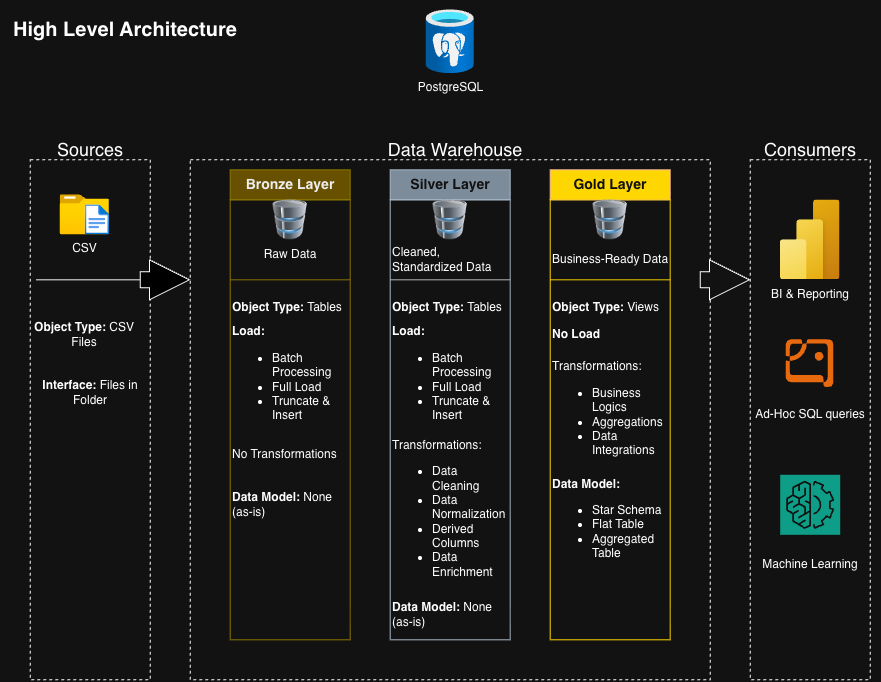

The diagram above was exported from draw.io. Its source (the exported page's mxGraphModel, read from the mxfile embedded in the PNG):
<mxGraphModel dx="1949" dy="698" grid="1" gridSize="10" guides="1" tooltips="1" connect="1" arrows="1" fold="1" page="1" pageScale="1" pageWidth="850" pageHeight="1100" math="0" shadow="0">
  <root>
    <mxCell id="0" />
    <mxCell id="1" parent="0" />
    <mxCell id="5yU3FjEt6ylgbHguZ4g6-1" parent="1" style="rounded=0;whiteSpace=wrap;html=1;fillColor=none;gradientColor=none;strokeWidth=0;strokeColor=none;fontStyle=1;fontSize=20;" value="High Level Architecture" vertex="1">
      <mxGeometry height="60" width="250" x="-30" as="geometry" />
    </mxCell>
    <mxCell id="5yU3FjEt6ylgbHguZ4g6-2" parent="1" style="rounded=0;whiteSpace=wrap;html=1;fillColor=none;dashed=1;strokeColor=default;" value="" vertex="1">
      <mxGeometry height="520" width="120" y="160" as="geometry" />
    </mxCell>
    <mxCell id="5yU3FjEt6ylgbHguZ4g6-3" parent="1" style="rounded=0;whiteSpace=wrap;html=1;fillColor=none;strokeColor=none;" value="&lt;font style=&quot;font-size: 18px;&quot;&gt;Sources&lt;/font&gt;" vertex="1">
      <mxGeometry height="60" width="120" y="120" as="geometry" />
    </mxCell>
    <mxCell id="5yU3FjEt6ylgbHguZ4g6-4" parent="1" style="rounded=0;whiteSpace=wrap;html=1;fillColor=none;dashed=1;strokeColor=default;" value="" vertex="1">
      <mxGeometry height="520" width="520" x="160" y="160" as="geometry" />
    </mxCell>
    <mxCell id="5yU3FjEt6ylgbHguZ4g6-5" edge="1" parent="1" source="5yU3FjEt6ylgbHguZ4g6-3" style="edgeStyle=orthogonalEdgeStyle;rounded=0;orthogonalLoop=1;jettySize=auto;html=1;innerLoopWaypoints=1;exitX=0.5;exitY=1;exitDx=0;exitDy=0;" target="5yU3FjEt6ylgbHguZ4g6-3">
      <mxGeometry relative="1" as="geometry" />
    </mxCell>
    <mxCell id="5yU3FjEt6ylgbHguZ4g6-6" parent="1" style="rounded=0;whiteSpace=wrap;html=1;fillColor=none;strokeColor=none;" value="&lt;font style=&quot;font-size: 18px;&quot;&gt;Data Warehouse&lt;/font&gt;" vertex="1">
      <mxGeometry height="60" width="170" x="340" y="120" as="geometry" />
    </mxCell>
    <mxCell id="5yU3FjEt6ylgbHguZ4g6-7" parent="1" style="rounded=0;whiteSpace=wrap;html=1;fillColor=none;dashed=1;strokeColor=default;" value="" vertex="1">
      <mxGeometry height="520" width="120" x="720" y="160" as="geometry" />
    </mxCell>
    <mxCell id="5yU3FjEt6ylgbHguZ4g6-8" parent="1" style="rounded=0;whiteSpace=wrap;html=1;fillColor=none;strokeColor=none;" value="&lt;font style=&quot;font-size: 18px;&quot;&gt;Consumers&lt;/font&gt;" vertex="1">
      <mxGeometry height="60" width="140" x="710" y="120" as="geometry" />
    </mxCell>
    <mxCell id="5yU3FjEt6ylgbHguZ4g6-9" parent="1" style="rounded=0;whiteSpace=wrap;html=1;fillColor=#e3c800;strokeColor=#B09500;fontColor=#000000;" value="&lt;font style=&quot;font-size: 14px;&quot;&gt;&lt;b&gt;Bronze Layer&lt;/b&gt;&lt;/font&gt;" vertex="1">
      <mxGeometry height="30" width="120" x="200" y="170" as="geometry" />
    </mxCell>
    <mxCell id="5yU3FjEt6ylgbHguZ4g6-10" parent="1" style="rounded=0;whiteSpace=wrap;html=1;fillColor=none;strokeColor=#B09500;fontColor=#000000;" value="" vertex="1">
      <mxGeometry height="440" width="120" x="200" y="200" as="geometry" />
    </mxCell>
    <mxCell id="5yU3FjEt6ylgbHguZ4g6-11" parent="1" style="rounded=0;whiteSpace=wrap;html=1;fillColor=#647687;strokeColor=#314354;fontColor=#ffffff;" value="&lt;font style=&quot;font-size: 14px;&quot;&gt;&lt;b&gt;Silver Layer&lt;/b&gt;&lt;/font&gt;" vertex="1">
      <mxGeometry height="30" width="120" x="360" y="170" as="geometry" />
    </mxCell>
    <mxCell id="5yU3FjEt6ylgbHguZ4g6-12" parent="1" style="rounded=0;whiteSpace=wrap;html=1;fillColor=none;strokeColor=#314354;fontColor=#ffffff;" value="" vertex="1">
      <mxGeometry height="440" width="120" x="360" y="200" as="geometry" />
    </mxCell>
    <mxCell id="5yU3FjEt6ylgbHguZ4g6-13" parent="1" style="rounded=0;whiteSpace=wrap;html=1;fillColor=light-dark(#a0522d, #ffd700);strokeColor=#6D1F00;fontColor=#ffffff;" value="&lt;font style=&quot;font-size: 14px;&quot;&gt;&lt;b&gt;Gold Layer&lt;/b&gt;&lt;/font&gt;" vertex="1">
      <mxGeometry height="30" width="120" x="520" y="170" as="geometry" />
    </mxCell>
    <mxCell id="5yU3FjEt6ylgbHguZ4g6-14" parent="1" style="rounded=0;whiteSpace=wrap;html=1;fillColor=none;strokeColor=light-dark(#6D1F00, #ffd700);fontColor=#ffffff;" value="" vertex="1">
      <mxGeometry height="440" width="120" x="520" y="200" as="geometry" />
    </mxCell>
    <mxCell id="5yU3FjEt6ylgbHguZ4g6-16" parent="1" style="image;aspect=fixed;html=1;points=[];align=center;fontSize=12;image=img/lib/azure2/general/Folder_Blank.svg;" value="CSV" vertex="1">
      <mxGeometry height="40" width="49.29" x="30" y="195" as="geometry" />
    </mxCell>
    <mxCell id="5yU3FjEt6ylgbHguZ4g6-17" parent="1" style="image;aspect=fixed;html=1;points=[];align=center;fontSize=12;image=img/lib/azure2/general/File.svg;" value="" vertex="1">
      <mxGeometry height="30" width="24.35" x="54.94" y="205" as="geometry" />
    </mxCell>
    <mxCell id="5yU3FjEt6ylgbHguZ4g6-20" parent="1" style="line;strokeWidth=1;html=1;" value="" vertex="1">
      <mxGeometry height="10" width="107.88" x="6.0600000000000005" y="275" as="geometry" />
    </mxCell>
    <mxCell id="5yU3FjEt6ylgbHguZ4g6-21" parent="1" style="text;html=1;whiteSpace=wrap;strokeColor=none;fillColor=none;align=center;verticalAlign=middle;rounded=0;" value="&lt;font&gt;&lt;b&gt;Object Type:&lt;/b&gt; CSV Files&lt;/font&gt;" vertex="1">
      <mxGeometry height="40" width="120" x="-6.06" y="315" as="geometry" />
    </mxCell>
    <mxCell id="5yU3FjEt6ylgbHguZ4g6-22" parent="1" style="text;html=1;whiteSpace=wrap;strokeColor=none;fillColor=none;align=center;verticalAlign=middle;rounded=0;" value="&lt;font&gt;&lt;b&gt;Interface:&lt;/b&gt;&amp;nbsp;Files in Folder&lt;/font&gt;" vertex="1">
      <mxGeometry height="50" width="120" y="368" as="geometry" />
    </mxCell>
    <mxCell id="5yU3FjEt6ylgbHguZ4g6-23" parent="1" style="image;html=1;image=img/lib/clip_art/computers/Database_128x128.png;labelBackgroundColor=#e3c800;fontColor=#000000;labelBorderColor=#B09500;imageBackground=none;" value="" vertex="1">
      <mxGeometry height="40" width="60" x="230" y="200" as="geometry" />
    </mxCell>
    <mxCell id="5yU3FjEt6ylgbHguZ4g6-24" parent="1" style="text;html=1;whiteSpace=wrap;strokeColor=none;fillColor=none;align=center;verticalAlign=middle;rounded=0;" value="Raw Data" vertex="1">
      <mxGeometry height="30" width="60" x="230" y="240" as="geometry" />
    </mxCell>
    <mxCell id="5yU3FjEt6ylgbHguZ4g6-25" parent="1" style="line;strokeWidth=1;html=1;fillColor=#e3c800;fontColor=#000000;strokeColor=#B09500;" value="" vertex="1">
      <mxGeometry height="10" width="120" x="200" y="275" as="geometry" />
    </mxCell>
    <mxCell id="5yU3FjEt6ylgbHguZ4g6-26" parent="1" style="text;html=1;whiteSpace=wrap;strokeColor=none;fillColor=none;align=left;verticalAlign=middle;rounded=0;" value="&lt;font&gt;&lt;b&gt;Object Type:&lt;/b&gt;&amp;nbsp;Tables&lt;/font&gt;" vertex="1">
      <mxGeometry height="40" width="120" x="200" y="288" as="geometry" />
    </mxCell>
    <mxCell id="5yU3FjEt6ylgbHguZ4g6-27" parent="1" style="text;html=1;whiteSpace=wrap;strokeColor=none;fillColor=none;align=left;verticalAlign=middle;rounded=0;" value="&lt;b&gt;Load:&lt;/b&gt;&lt;div&gt;&lt;ul&gt;&lt;li&gt;Batch Processing&lt;/li&gt;&lt;li&gt;Full Load&lt;/li&gt;&lt;li&gt;Truncate &amp;amp; Insert&lt;/li&gt;&lt;/ul&gt;&lt;/div&gt;" vertex="1">
      <mxGeometry height="40" width="120" x="200" y="360" as="geometry" />
    </mxCell>
    <mxCell id="5yU3FjEt6ylgbHguZ4g6-29" parent="1" style="text;html=1;whiteSpace=wrap;strokeColor=none;fillColor=none;align=left;verticalAlign=middle;rounded=0;" value="No Transformations" vertex="1">
      <mxGeometry height="30" width="120" x="200" y="440" as="geometry" />
    </mxCell>
    <mxCell id="5yU3FjEt6ylgbHguZ4g6-31" parent="1" style="text;html=1;whiteSpace=wrap;strokeColor=none;fillColor=none;align=left;verticalAlign=middle;rounded=0;" value="&lt;b&gt;Data Model: &lt;/b&gt;None (as-is)" vertex="1">
      <mxGeometry height="30" width="120" x="200" y="490" as="geometry" />
    </mxCell>
    <mxCell id="5yU3FjEt6ylgbHguZ4g6-32" parent="1" style="image;html=1;image=img/lib/clip_art/computers/Database_128x128.png;labelBackgroundColor=#e3c800;fontColor=#000000;labelBorderColor=#B09500;imageBackground=none;" value="" vertex="1">
      <mxGeometry height="40" width="60" x="390" y="200" as="geometry" />
    </mxCell>
    <mxCell id="5yU3FjEt6ylgbHguZ4g6-33" parent="1" style="text;html=1;whiteSpace=wrap;strokeColor=none;fillColor=none;align=left;verticalAlign=middle;rounded=0;" value="Cleaned, Standardized Data" vertex="1">
      <mxGeometry height="40" width="120" x="360" y="240" as="geometry" />
    </mxCell>
    <mxCell id="5yU3FjEt6ylgbHguZ4g6-34" parent="1" style="line;strokeWidth=1;html=1;fillColor=light-dark(#eeeeee, #b0b0b0);strokeColor=#36393d;" value="" vertex="1">
      <mxGeometry height="10" width="120" x="360" y="275" as="geometry" />
    </mxCell>
    <mxCell id="5yU3FjEt6ylgbHguZ4g6-35" parent="1" style="text;html=1;whiteSpace=wrap;strokeColor=none;fillColor=none;align=left;verticalAlign=middle;rounded=0;" value="&lt;font&gt;&lt;b&gt;Object Type:&lt;/b&gt;&amp;nbsp;Tables&lt;/font&gt;" vertex="1">
      <mxGeometry height="40" width="120" x="360" y="288" as="geometry" />
    </mxCell>
    <mxCell id="5yU3FjEt6ylgbHguZ4g6-36" parent="1" style="text;html=1;whiteSpace=wrap;strokeColor=none;fillColor=none;align=left;verticalAlign=middle;rounded=0;" value="&lt;b&gt;Load:&lt;/b&gt;&lt;div&gt;&lt;ul&gt;&lt;li&gt;Batch Processing&lt;/li&gt;&lt;li&gt;Full Load&lt;/li&gt;&lt;li&gt;Truncate &amp;amp; Insert&lt;/li&gt;&lt;/ul&gt;&lt;/div&gt;" vertex="1">
      <mxGeometry height="40" width="120" x="360" y="360" as="geometry" />
    </mxCell>
    <mxCell id="5yU3FjEt6ylgbHguZ4g6-37" parent="1" style="text;html=1;whiteSpace=wrap;strokeColor=none;fillColor=none;align=left;verticalAlign=middle;rounded=0;" value="Transformations:&lt;div&gt;&lt;ul&gt;&lt;li&gt;Data Cleaning&lt;/li&gt;&lt;li&gt;Data Normalization&lt;/li&gt;&lt;li&gt;Derived Columns&lt;/li&gt;&lt;li&gt;Data Enrichment&lt;/li&gt;&lt;/ul&gt;&lt;/div&gt;" vertex="1">
      <mxGeometry height="30" width="107.88" x="360" y="500" as="geometry" />
    </mxCell>
    <mxCell id="5yU3FjEt6ylgbHguZ4g6-40" parent="1" style="text;html=1;whiteSpace=wrap;strokeColor=none;fillColor=none;align=left;verticalAlign=middle;rounded=0;" value="&lt;b&gt;Data Model: &lt;/b&gt;None (as-is)" vertex="1">
      <mxGeometry height="30" width="120" x="360" y="600" as="geometry" />
    </mxCell>
    <mxCell id="5yU3FjEt6ylgbHguZ4g6-41" parent="1" style="image;html=1;image=img/lib/clip_art/computers/Database_128x128.png;labelBackgroundColor=#e3c800;fontColor=#000000;labelBorderColor=#B09500;imageBackground=none;" value="" vertex="1">
      <mxGeometry height="40" width="60" x="550" y="200" as="geometry" />
    </mxCell>
    <mxCell id="5yU3FjEt6ylgbHguZ4g6-42" parent="1" style="text;html=1;whiteSpace=wrap;strokeColor=none;fillColor=none;align=left;verticalAlign=middle;rounded=0;" value="Business-Ready Data" vertex="1">
      <mxGeometry height="40" width="120" x="520" y="240" as="geometry" />
    </mxCell>
    <mxCell id="5yU3FjEt6ylgbHguZ4g6-43" parent="1" style="line;strokeWidth=1;html=1;fillColor=default;strokeColor=light-dark(#36393d, #ffd700);" value="" vertex="1">
      <mxGeometry height="10" width="120" x="520" y="275" as="geometry" />
    </mxCell>
    <mxCell id="5yU3FjEt6ylgbHguZ4g6-44" parent="1" style="text;html=1;whiteSpace=wrap;strokeColor=none;fillColor=none;align=left;verticalAlign=middle;rounded=0;" value="&lt;font&gt;&lt;b&gt;Object Type:&lt;/b&gt;&amp;nbsp;Views&lt;/font&gt;" vertex="1">
      <mxGeometry height="40" width="120" x="520" y="288" as="geometry" />
    </mxCell>
    <mxCell id="5yU3FjEt6ylgbHguZ4g6-45" parent="1" style="text;html=1;whiteSpace=wrap;strokeColor=none;fillColor=none;align=left;verticalAlign=middle;rounded=0;" value="&lt;b&gt;No Load&lt;/b&gt;" vertex="1">
      <mxGeometry height="40" width="120" x="520" y="315" as="geometry" />
    </mxCell>
    <mxCell id="5yU3FjEt6ylgbHguZ4g6-47" parent="1" style="text;html=1;whiteSpace=wrap;strokeColor=none;fillColor=none;align=left;verticalAlign=middle;rounded=0;" value="Transformations:&lt;div&gt;&lt;ul&gt;&lt;li&gt;Business Logics&lt;/li&gt;&lt;li&gt;Aggregations&lt;/li&gt;&lt;li&gt;Data Integrations&lt;/li&gt;&lt;/ul&gt;&lt;/div&gt;" vertex="1">
      <mxGeometry height="30" width="107.88" x="520" y="400" as="geometry" />
    </mxCell>
    <mxCell id="5yU3FjEt6ylgbHguZ4g6-48" parent="1" style="text;html=1;whiteSpace=wrap;strokeColor=none;fillColor=none;align=left;verticalAlign=middle;rounded=0;" value="&lt;b&gt;Data Model:&amp;nbsp;&lt;/b&gt;&lt;div&gt;&lt;ul&gt;&lt;li&gt;Star Schema&lt;/li&gt;&lt;li&gt;Flat Table&lt;/li&gt;&lt;li&gt;Aggregated Table&lt;/li&gt;&lt;/ul&gt;&lt;/div&gt;" vertex="1">
      <mxGeometry height="30" width="120" x="520" y="510" as="geometry" />
    </mxCell>
    <mxCell id="5yU3FjEt6ylgbHguZ4g6-72" parent="1" style="image;aspect=fixed;html=1;points=[];align=center;fontSize=12;image=img/lib/azure2/power_platform/PowerBI.svg;" value="" vertex="1">
      <mxGeometry height="80" width="60" x="750" y="200" as="geometry" />
    </mxCell>
    <mxCell id="5yU3FjEt6ylgbHguZ4g6-73" parent="1" style="text;html=1;whiteSpace=wrap;strokeColor=none;fillColor=none;align=center;verticalAlign=middle;rounded=0;" value="BI &amp;amp; Reporting" vertex="1">
      <mxGeometry height="30" width="120" x="720" y="280" as="geometry" />
    </mxCell>
    <mxCell id="5yU3FjEt6ylgbHguZ4g6-76" parent="1" style="points=[];aspect=fixed;html=1;align=center;shadow=0;dashed=0;fillColor=#FF6A00;strokeColor=none;shape=mxgraph.alibaba_cloud.postgresql;" value="" vertex="1">
      <mxGeometry height="47.7" width="48" x="756" y="340" as="geometry" />
    </mxCell>
    <mxCell id="5yU3FjEt6ylgbHguZ4g6-77" parent="1" style="text;html=1;whiteSpace=wrap;strokeColor=none;fillColor=none;align=center;verticalAlign=middle;rounded=0;" value="Ad-Hoc SQL queries" vertex="1">
      <mxGeometry height="30" width="120" x="720" y="400" as="geometry" />
    </mxCell>
    <mxCell id="5yU3FjEt6ylgbHguZ4g6-78" parent="1" style="sketch=0;points=[[0,0,0],[0.25,0,0],[0.5,0,0],[0.75,0,0],[1,0,0],[0,1,0],[0.25,1,0],[0.5,1,0],[0.75,1,0],[1,1,0],[0,0.25,0],[0,0.5,0],[0,0.75,0],[1,0.25,0],[1,0.5,0],[1,0.75,0]];outlineConnect=0;fontColor=#232F3E;fillColor=#01A88D;strokeColor=#ffffff;dashed=0;verticalLabelPosition=bottom;verticalAlign=top;align=center;html=1;fontSize=12;fontStyle=0;aspect=fixed;shape=mxgraph.aws4.resourceIcon;resIcon=mxgraph.aws4.machine_learning;" value="" vertex="1">
      <mxGeometry height="60" width="60" x="750" y="475" as="geometry" />
    </mxCell>
    <mxCell id="5yU3FjEt6ylgbHguZ4g6-79" parent="1" style="text;html=1;whiteSpace=wrap;strokeColor=none;fillColor=none;align=center;verticalAlign=middle;rounded=0;" value="Machine Learning" vertex="1">
      <mxGeometry height="30" width="120" x="720" y="550" as="geometry" />
    </mxCell>
    <mxCell id="5yU3FjEt6ylgbHguZ4g6-80" parent="1" style="html=1;shadow=0;dashed=0;align=center;verticalAlign=middle;shape=mxgraph.arrows2.arrow;dy=0.6;dx=40;notch=0;fillColor=light-dark(default, #ffffff);" value="" vertex="1">
      <mxGeometry height="40" width="49.29" x="110" y="260" as="geometry" />
    </mxCell>
    <mxCell id="5yU3FjEt6ylgbHguZ4g6-81" parent="1" style="html=1;shadow=0;dashed=0;align=center;verticalAlign=middle;shape=mxgraph.arrows2.arrow;dy=0.6;dx=40;notch=0;fillColor=default;" value="" vertex="1">
      <mxGeometry height="40" width="49.29" x="670" y="260" as="geometry" />
    </mxCell>
    <mxCell id="5yU3FjEt6ylgbHguZ4g6-82" parent="1" style="image;aspect=fixed;html=1;points=[];align=center;fontSize=12;image=img/lib/azure2/databases/Azure_Database_PostgreSQL_Server.svg;" value="PostgreSQL" vertex="1">
      <mxGeometry height="64" width="48" x="396" y="10" as="geometry" />
    </mxCell>
  </root>
</mxGraphModel>